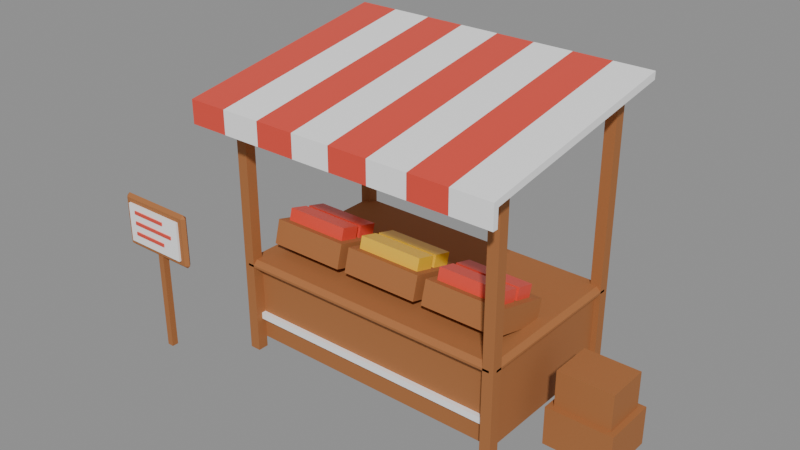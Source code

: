 # Source: market-stall.blend  (saved by Blender 5.3.31; exported with 4.5.12 LTS)
import bpy
from mathutils import Matrix  # noqa: F401  (used for matrix-valued properties, if any)

bpy.ops.wm.read_factory_settings(use_empty=True)
scene = bpy.context.scene
scene.name = 'Scene'

# ---- collections
col_market_stall = bpy.data.collections.new('market-stall'); scene.collection.children.link(col_market_stall)

# ---- materials (node trees are filled in below, after node groups)
mat_pal_wood = bpy.data.materials.new('pal_wood')
mat_pal_wood.diffuse_color = (0.3916, 0.147, 0.04519, 1.0)
mat_pal_white = bpy.data.materials.new('pal_white')
mat_pal_white.diffuse_color = (1.0, 1.0, 1.0, 1.0)
mat_pal_brick_red = bpy.data.materials.new('pal_brick_red')
mat_pal_brick_red.diffuse_color = (0.7991, 0.07227, 0.04519, 1.0)
mat_pal_sun_yellow = bpy.data.materials.new('pal_sun_yellow')
mat_pal_sun_yellow.diffuse_color = (0.9047, 0.552, 0.02956, 1.0)

# ---- material node trees
mat_pal_wood.use_nodes = True; mat_pal_wood.node_tree.nodes.clear()
_N = mat_pal_wood.node_tree.nodes; _L = mat_pal_wood.node_tree.links
n0 = _N.new('ShaderNodeBsdfPrincipled'); n0.name = 'Principled BSDF'; n0.location = (-200, 100)
n0.inputs[0].default_value = (0.3916, 0.147, 0.04519, 1.0)
n0.inputs[2].default_value = 0.8
n0.inputs[10].default_value = 0.005
n1 = _N.new('ShaderNodeOutputMaterial'); n1.name = 'Material Output'; n1.location = (200, 100)
_L.new(n0.outputs[0], n1.inputs[0])
n1.is_active_output = True
mat_pal_white.use_nodes = True; mat_pal_white.node_tree.nodes.clear()
_N = mat_pal_white.node_tree.nodes; _L = mat_pal_white.node_tree.links
n0 = _N.new('ShaderNodeBsdfPrincipled'); n0.name = 'Principled BSDF'; n0.location = (-200, 100)
n0.inputs[0].default_value = (1.0, 1.0, 1.0, 1.0)
n0.inputs[10].default_value = 0.005
n1 = _N.new('ShaderNodeOutputMaterial'); n1.name = 'Material Output'; n1.location = (200, 100)
_L.new(n0.outputs[0], n1.inputs[0])
n1.is_active_output = True
mat_pal_brick_red.use_nodes = True; mat_pal_brick_red.node_tree.nodes.clear()
_N = mat_pal_brick_red.node_tree.nodes; _L = mat_pal_brick_red.node_tree.links
n0 = _N.new('ShaderNodeBsdfPrincipled'); n0.name = 'Principled BSDF'; n0.location = (-200, 100)
n0.inputs[0].default_value = (0.7991, 0.07227, 0.04519, 1.0)
n0.inputs[2].default_value = 0.35
n0.inputs[10].default_value = 0.005
n1 = _N.new('ShaderNodeOutputMaterial'); n1.name = 'Material Output'; n1.location = (200, 100)
_L.new(n0.outputs[0], n1.inputs[0])
n1.is_active_output = True
mat_pal_sun_yellow.use_nodes = True; mat_pal_sun_yellow.node_tree.nodes.clear()
_N = mat_pal_sun_yellow.node_tree.nodes; _L = mat_pal_sun_yellow.node_tree.links
n0 = _N.new('ShaderNodeBsdfPrincipled'); n0.name = 'Principled BSDF'; n0.location = (-200, 100)
n0.inputs[0].default_value = (0.9047, 0.552, 0.02956, 1.0)
n0.inputs[2].default_value = 0.35
n0.inputs[10].default_value = 0.005
n1 = _N.new('ShaderNodeOutputMaterial'); n1.name = 'Material Output'; n1.location = (200, 100)
_L.new(n0.outputs[0], n1.inputs[0])
n1.is_active_output = True

# ---- meshes
me_market_stall = bpy.data.meshes.new('market-stall')
me_market_stall.from_pydata([(1.25, 0.75, 0.8), (-1.25, 0.75, 0.8), (1.25, -0.7, 0.8), (-1.25, -0.7, 0.8), (1.25, 0.75, 0.1), (-1.25, 0.75, 0.1), (1.25, -0.7, 0.1), (-1.25, -0.7, 0.1), (-1.26, -0.8, 0.84), (-1.3, -0.76, 0.84), (-1.26, -0.76, 0.8), (1.26, -0.8, 0.84), (1.26, -0.76, 0.8), (1.3, -0.76, 0.84), (-1.3, 0.76, 0.84), (-1.26, 0.8, 0.84), (-1.26, 0.76, 0.8), (1.26, 0.8, 0.84), (1.3, 0.76, 0.84), (1.26, 0.76, 0.8), (-1.3, -0.76, 0.86), (-1.26, -0.8, 0.86), (-1.26, -0.76, 0.9), (1.26, -0.8, 0.86), (1.3, -0.76, 0.86), (1.26, -0.76, 0.9), (-1.3, 0.76, 0.86), (-1.26, 0.76, 0.9), (-1.26, 0.8, 0.86), (1.3, 0.76, 0.86), (1.26, 0.8, 0.86), (1.26, 0.76, 0.9), (-1.25, -0.74, 0.3), (1.25, -0.74, 0.3), (-1.25, -0.7, 0.3), (1.25, -0.7, 0.3), (-1.25, -0.74, 0.36), (1.25, -0.74, 0.36), (-1.25, -0.7, 0.36), (1.25, -0.7, 0.36), (-1.3, -0.8, 0.0), (-1.2, -0.8, 0.0), (-1.3, -0.7, 0.0), (-1.2, -0.7, 0.0), (-1.3, -0.8, 2.3), (-1.2, -0.8, 2.3), (-1.3, -0.7, 2.3), (-1.2, -0.7, 2.3), (-1.3, 0.7, 0.0), (-1.2, 0.7, 0.0), (-1.3, 0.8, 0.0), (-1.2, 0.8, 0.0), (-1.3, 0.7, 2.6), (-1.2, 0.7, 2.6), (-1.3, 0.8, 2.6), (-1.2, 0.8, 2.6), (1.2, -0.8, 0.0), (1.3, -0.8, 0.0), (1.2, -0.7, 0.0), (1.3, -0.7, 0.0), (1.2, -0.8, 2.3), (1.3, -0.8, 2.3), (1.2, -0.7, 2.3), (1.3, -0.7, 2.3), (1.2, 0.7, 0.0), (1.3, 0.7, 0.0), (1.2, 0.8, 0.0), (1.3, 0.8, 0.0), (1.2, 0.7, 2.6), (1.3, 0.7, 2.6), (1.2, 0.8, 2.6), (1.3, 0.8, 2.6), (-1.45, -1.1, 2.18), (-1.45, -1.05, 2.18), (-1.45, -1.05, 2.34), (-1.45, 0.95, 2.65), (-1.45, 0.95, 2.72), (-1.45, -1.1, 2.39), (-1.087, -1.1, 2.18), (-1.087, -1.05, 2.18), (-1.087, -1.05, 2.34), (-1.087, 0.95, 2.65), (-1.087, 0.95, 2.72), (-1.087, -1.1, 2.39), (-0.725, -1.1, 2.18), (-0.725, -1.05, 2.18), (-0.725, -1.05, 2.34), (-0.725, 0.95, 2.65), (-0.725, 0.95, 2.72), (-0.725, -1.1, 2.39), (-0.3625, -1.1, 2.18), (-0.3625, -1.05, 2.18), (-0.3625, -1.05, 2.34), (-0.3625, 0.95, 2.65), (-0.3625, 0.95, 2.72), (-0.3625, -1.1, 2.39), (-5.551e-17, -1.05, 2.18), (-5.551e-17, 0.95, 2.65), (0.0, -1.1, 2.18), (0.0, -1.05, 2.34), (0.0, 0.95, 2.72), (0.0, -1.1, 2.39), (0.3625, -1.1, 2.18), (0.3625, -1.05, 2.18), (0.3625, -1.05, 2.34), (0.3625, 0.95, 2.65), (0.3625, 0.95, 2.72), (0.3625, -1.1, 2.39), (0.725, -1.1, 2.18), (0.725, -1.05, 2.18), (0.725, -1.05, 2.34), (0.725, 0.95, 2.65), (0.725, 0.95, 2.72), (0.725, -1.1, 2.39), (1.087, -1.1, 2.18), (1.087, -1.05, 2.18), (1.087, -1.05, 2.34), (1.087, 0.95, 2.65), (1.087, 0.95, 2.72), (1.087, -1.1, 2.39), (1.45, -1.1, 2.18), (1.45, -1.05, 2.18), (1.45, -1.05, 2.34), (1.45, 0.95, 2.65), (1.45, 0.95, 2.72), (1.45, -1.1, 2.39), (-1.16, -0.5705, 0.9925), (-0.44, -0.5705, 0.9925), (-1.16, -0.02954, 0.8475), (-0.44, -0.02954, 0.8475), (-1.16, -0.5135, 1.205), (-0.44, -0.5135, 1.205), (-1.16, 0.0274, 1.06), (-0.44, 0.0274, 1.06), (-1.1, -0.4511, 1.168), (-0.5, -0.4511, 1.168), (-1.1, -0.2772, 1.121), (-0.5, -0.2772, 1.121), (-1.1, -0.4174, 1.293), (-0.5, -0.4174, 1.293), (-1.1, -0.2436, 1.247), (-0.5, -0.2436, 1.247), (-1.1, -0.2386, 1.111), (-0.5, -0.2386, 1.111), (-1.1, -0.06471, 1.064), (-0.5, -0.06471, 1.064), (-1.1, -0.2049, 1.236), (-0.5, -0.2049, 1.236), (-1.1, -0.03106, 1.19), (-0.5, -0.03106, 1.19), (-0.36, -0.5705, 0.9925), (0.36, -0.5705, 0.9925), (-0.36, -0.02954, 0.8475), (0.36, -0.02954, 0.8475), (-0.36, -0.5135, 1.205), (0.36, -0.5135, 1.205), (-0.36, 0.0274, 1.06), (0.36, 0.0274, 1.06), (-0.3, -0.4511, 1.168), (0.3, -0.4511, 1.168), (-0.3, -0.2772, 1.121), (0.3, -0.2772, 1.121), (-0.3, -0.4174, 1.293), (0.3, -0.4174, 1.293), (-0.3, -0.2436, 1.247), (0.3, -0.2436, 1.247), (-0.3, -0.2386, 1.111), (0.3, -0.2386, 1.111), (-0.3, -0.06471, 1.064), (0.3, -0.06471, 1.064), (-0.3, -0.2049, 1.236), (0.3, -0.2049, 1.236), (-0.3, -0.03106, 1.19), (0.3, -0.03106, 1.19), (0.44, -0.5705, 0.9925), (1.16, -0.5705, 0.9925), (0.44, -0.02954, 0.8475), (1.16, -0.02954, 0.8475), (0.44, -0.5135, 1.205), (1.16, -0.5135, 1.205), (0.44, 0.0274, 1.06), (1.16, 0.0274, 1.06), (0.5, -0.4511, 1.168), (1.1, -0.4511, 1.168), (0.5, -0.2772, 1.121), (1.1, -0.2772, 1.121), (0.5, -0.4174, 1.293), (1.1, -0.4174, 1.293), (0.5, -0.2436, 1.247), (1.1, -0.2436, 1.247), (0.5, -0.2386, 1.111), (1.1, -0.2386, 1.111), (0.5, -0.06471, 1.064), (1.1, -0.06471, 1.064), (0.5, -0.2049, 1.236), (1.1, -0.2049, 1.236), (0.5, -0.03106, 1.19), (1.1, -0.03106, 1.19), (1.45, -0.3, 0.0), (2.05, -0.3, 0.0), (1.45, 0.2, 0.0), (2.05, 0.2, 0.0), (1.45, -0.3, 0.35), (2.05, -0.3, 0.35), (1.45, 0.2, 0.35), (2.05, 0.2, 0.35), (1.5, -0.25, 0.35), (2.0, -0.25, 0.35), (1.5, 0.15, 0.35), (2.0, 0.15, 0.35), (1.5, -0.25, 0.68), (2.0, -0.25, 0.68), (1.5, 0.15, 0.68), (2.0, 0.15, 0.68), (-1.9, -1.25, 0.0), (-1.84, -1.25, 0.0), (-1.9, -1.19, 0.0), (-1.84, -1.19, 0.0), (-1.9, -1.25, 1.0), (-1.84, -1.25, 1.0), (-1.9, -1.19, 1.0), (-1.84, -1.19, 1.0), (-1.57, -1.27, 1.33), (-2.18, -1.27, 1.33), (-1.57, -1.29, 1.33), (-2.18, -1.29, 1.33), (-1.57, -1.27, 0.97), (-2.18, -1.27, 0.97), (-1.57, -1.29, 0.97), (-2.18, -1.29, 0.97), (-2.22, -1.27, 0.93), (-2.25, -1.24, 0.93), (-2.22, -1.24, 0.9), (-1.53, -1.27, 0.93), (-1.53, -1.24, 0.9), (-1.5, -1.24, 0.93), (-2.22, -1.21, 0.93), (-1.53, -1.21, 0.93), (-2.25, -1.24, 1.37), (-2.22, -1.27, 1.37), (-2.22, -1.24, 1.4), (-1.53, -1.27, 1.37), (-1.5, -1.24, 1.37), (-1.53, -1.24, 1.4), (-2.22, -1.21, 1.37), (-1.53, -1.21, 1.37), (-2.1, -1.3, 1.25), (-1.75, -1.3, 1.25), (-2.1, -1.29, 1.25), (-1.75, -1.29, 1.25), (-2.1, -1.3, 1.28), (-1.75, -1.3, 1.28), (-2.1, -1.29, 1.28), (-1.75, -1.29, 1.28), (-2.1, -1.3, 1.15), (-1.65, -1.3, 1.15), (-2.1, -1.29, 1.15), (-1.65, -1.29, 1.15), (-2.1, -1.3, 1.18), (-1.65, -1.3, 1.18), (-2.1, -1.29, 1.18), (-1.65, -1.29, 1.18), (-2.1, -1.3, 1.05), (-1.75, -1.3, 1.05), (-2.1, -1.29, 1.05), (-1.75, -1.29, 1.05), (-2.1, -1.3, 1.08), (-1.75, -1.3, 1.08), (-2.1, -1.29, 1.08), (-1.75, -1.29, 1.08)], [], [(7, 3, 1, 5), (7, 6, 2, 3), (3, 2, 0, 1), (7, 5, 4, 6), (6, 4, 0, 2), (5, 1, 0, 4), (8, 9, 10), (11, 12, 13), (14, 15, 16), (17, 18, 19), (20, 21, 22), (23, 24, 25), (26, 27, 28), (29, 30, 31), (11, 8, 10, 12), (9, 14, 16, 10), (15, 17, 19, 16), (18, 13, 12, 19), (26, 20, 22, 27), (21, 23, 25, 22), (24, 29, 31, 25), (30, 28, 27, 31), (20, 9, 8, 21), (13, 24, 23, 11), (14, 26, 28, 15), (29, 18, 17, 30), (8, 11, 23, 21), (10, 16, 19, 12), (9, 20, 26, 14), (13, 18, 29, 24), (15, 28, 30, 17), (22, 25, 31, 27), (32, 34, 35, 33), (36, 37, 39, 38), (32, 33, 37, 36), (34, 38, 39, 35), (32, 36, 38, 34), (33, 35, 39, 37), (40, 42, 43, 41), (44, 45, 47, 46), (40, 41, 45, 44), (42, 46, 47, 43), (40, 44, 46, 42), (41, 43, 47, 45), (48, 50, 51, 49), (52, 53, 55, 54), (48, 49, 53, 52), (50, 54, 55, 51), (48, 52, 54, 50), (49, 51, 55, 53), (56, 58, 59, 57), (60, 61, 63, 62), (56, 57, 61, 60), (58, 62, 63, 59), (56, 60, 62, 58), (57, 59, 63, 61), (64, 66, 67, 65), (68, 69, 71, 70), (64, 65, 69, 68), (66, 70, 71, 67), (64, 68, 70, 66), (65, 67, 71, 69), (77, 76, 75, 74, 73, 72), (78, 79, 80, 81, 82, 83), (72, 73, 79, 78), (73, 74, 80, 79), (74, 75, 81, 80), (75, 76, 82, 81), (76, 77, 83, 82), (77, 72, 78, 83), (84, 85, 86, 87, 88, 89), (78, 79, 85, 84), (79, 80, 86, 85), (80, 81, 87, 86), (81, 82, 88, 87), (82, 83, 89, 88), (83, 78, 84, 89), (90, 91, 92, 93, 94, 95), (84, 85, 91, 90), (85, 86, 92, 91), (86, 87, 93, 92), (87, 88, 94, 93), (88, 89, 95, 94), (89, 84, 90, 95), (98, 96, 99, 97, 100, 101), (90, 91, 96, 98), (91, 92, 99, 96), (92, 93, 97, 99), (93, 94, 100, 97), (94, 95, 101, 100), (95, 90, 98, 101), (102, 103, 104, 105, 106, 107), (98, 96, 103, 102), (96, 99, 104, 103), (99, 97, 105, 104), (97, 100, 106, 105), (100, 101, 107, 106), (101, 98, 102, 107), (108, 109, 110, 111, 112, 113), (102, 103, 109, 108), (103, 104, 110, 109), (104, 105, 111, 110), (105, 106, 112, 111), (106, 107, 113, 112), (107, 102, 108, 113), (114, 115, 116, 117, 118, 119), (108, 109, 115, 114), (109, 110, 116, 115), (110, 111, 117, 116), (111, 112, 118, 117), (112, 113, 119, 118), (113, 108, 114, 119), (120, 121, 122, 123, 124, 125), (114, 115, 121, 120), (115, 116, 122, 121), (116, 117, 123, 122), (117, 118, 124, 123), (118, 119, 125, 124), (119, 114, 120, 125), (126, 128, 129, 127), (130, 131, 133, 132), (126, 127, 131, 130), (128, 132, 133, 129), (126, 130, 132, 128), (127, 129, 133, 131), (134, 136, 137, 135), (138, 139, 141, 140), (134, 135, 139, 138), (136, 140, 141, 137), (134, 138, 140, 136), (135, 137, 141, 139), (142, 144, 145, 143), (146, 147, 149, 148), (142, 143, 147, 146), (144, 148, 149, 145), (142, 146, 148, 144), (143, 145, 149, 147), (150, 152, 153, 151), (154, 155, 157, 156), (150, 151, 155, 154), (152, 156, 157, 153), (150, 154, 156, 152), (151, 153, 157, 155), (158, 160, 161, 159), (162, 163, 165, 164), (158, 159, 163, 162), (160, 164, 165, 161), (158, 162, 164, 160), (159, 161, 165, 163), (166, 168, 169, 167), (170, 171, 173, 172), (166, 167, 171, 170), (168, 172, 173, 169), (166, 170, 172, 168), (167, 169, 173, 171), (174, 176, 177, 175), (178, 179, 181, 180), (174, 175, 179, 178), (176, 180, 181, 177), (174, 178, 180, 176), (175, 177, 181, 179), (182, 184, 185, 183), (186, 187, 189, 188), (182, 183, 187, 186), (184, 188, 189, 185), (182, 186, 188, 184), (183, 185, 189, 187), (190, 192, 193, 191), (194, 195, 197, 196), (190, 191, 195, 194), (192, 196, 197, 193), (190, 194, 196, 192), (191, 193, 197, 195), (198, 200, 201, 199), (202, 203, 205, 204), (198, 199, 203, 202), (200, 204, 205, 201), (198, 202, 204, 200), (199, 201, 205, 203), (206, 208, 209, 207), (210, 211, 213, 212), (206, 207, 211, 210), (208, 212, 213, 209), (206, 210, 212, 208), (207, 209, 213, 211), (214, 216, 217, 215), (218, 219, 221, 220), (214, 215, 219, 218), (216, 220, 221, 217), (214, 218, 220, 216), (215, 217, 221, 219), (229, 228, 224, 225), (229, 227, 226, 228), (228, 226, 222, 224), (229, 225, 223, 227), (227, 223, 222, 226), (225, 224, 222, 223), (230, 231, 232), (233, 234, 235), (231, 236, 232), (237, 235, 234), (238, 239, 240), (241, 242, 243), (238, 240, 244), (242, 245, 243), (233, 230, 232, 234), (236, 237, 234, 232), (239, 241, 243, 240), (245, 244, 240, 243), (238, 231, 230, 239), (235, 242, 241, 233), (231, 238, 244, 236), (242, 235, 237, 245), (230, 233, 241, 239), (236, 244, 245, 237), (246, 248, 249, 247), (250, 251, 253, 252), (246, 247, 251, 250), (248, 252, 253, 249), (246, 250, 252, 248), (247, 249, 253, 251), (254, 256, 257, 255), (258, 259, 261, 260), (254, 255, 259, 258), (256, 260, 261, 257), (254, 258, 260, 256), (255, 257, 261, 259), (262, 264, 265, 263), (266, 267, 269, 268), (262, 263, 267, 266), (264, 268, 269, 265), (262, 266, 268, 264), (263, 265, 269, 267)])
me_market_stall.polygons.foreach_set('material_index', [0, 0, 0, 0, 0, 0, 0, 0, 0, 0, 0, 0, 0, 0, 0, 0, 0, 0, 0, 0, 0, 0, 0, 0, 0, 0, 0, 0, 0, 0, 0, 0, 1, 1, 1, 1, 1, 1, 0, 0, 0, 0, 0, 0, 0, 0, 0, 0, 0, 0, 0, 0, 0, 0, 0, 0, 0, 0, 0, 0, 0, 0, 2, 2, 2, 2, 2, 2, 2, 2, 1, 1, 1, 1, 1, 1, 1, 2, 2, 2, 2, 2, 2, 2, 1, 1, 1, 1, 1, 1, 1, 2, 2, 2, 2, 2, 2, 2, 1, 1, 1, 1, 1, 1, 1, 2, 2, 2, 2, 2, 2, 2, 1, 1, 1, 1, 1, 1, 1, 0, 0, 0, 0, 0, 0, 2, 2, 2, 2, 2, 2, 2, 2, 2, 2, 2, 2, 0, 0, 0, 0, 0, 0, 3, 3, 3, 3, 3, 3, 3, 3, 3, 3, 3, 3, 0, 0, 0, 0, 0, 0, 2, 2, 2, 2, 2, 2, 2, 2, 2, 2, 2, 2, 0, 0, 0, 0, 0, 0, 0, 0, 0, 0, 0, 0, 0, 0, 0, 0, 0, 0, 1, 1, 1, 1, 1, 1, 0, 0, 0, 0, 0, 0, 0, 0, 0, 0, 0, 0, 0, 0, 0, 0, 0, 0, 2, 2, 2, 2, 2, 2, 2, 2, 2, 2, 2, 2, 2, 2, 2, 2, 2, 2])
me_market_stall.materials.append(mat_pal_wood)
me_market_stall.materials.append(mat_pal_white)
me_market_stall.materials.append(mat_pal_brick_red)
me_market_stall.materials.append(mat_pal_sun_yellow)
me_market_stall.update()

# ---- objects
ob_market_stall = bpy.data.objects.new('market-stall', me_market_stall)

# ---- transforms, parenting, visibility, modifiers, constraints
ob_market_stall.location = (0.0, 0.0, 0.0)

# ---- collection membership
col_market_stall.objects.link(ob_market_stall)

# ---- scene / render settings (as saved in the file)
scene.frame_start = 1; scene.frame_end = 250; scene.frame_set(1)
scene.render.engine = 'BLENDER_EEVEE_NEXT'
scene.render.bake_bias = 0.0
scene.render.bake_samples = 0
scene.render.compositor_device = 'GPU'
scene.eevee.use_volume_custom_range = False
scene.eevee.fast_gi_thickness_near = 0.1
scene.eevee.fast_gi_thickness_far = 0.0
scene.eevee.ray_tracing_options.screen_trace_thickness = 0.1
bpy.context.view_layer.update()

# ---- added for rendering (the .blend has no active camera and no usable light): camera, sun + grey world if the file has none
cam_auto = bpy.data.cameras.new('AutoCamera')
cam_auto.lens = 50.0
cam_auto.sensor_width = 36.0
cam_auto.clip_end = 1000.0
ob_auto_camera = bpy.data.objects.new('AutoCamera', cam_auto)
scene.collection.objects.link(ob_auto_camera)
ob_auto_camera.location = (5.04735, -6.35182, 5.47788)
ob_auto_camera.rotation_euler = (1.09748, -7.21219e-08, 0.694738)
scene.camera = ob_auto_camera
light_auto_sun = bpy.data.lights.new('AutoSun', 'SUN')
light_auto_sun.energy = 3.0
light_auto_sun.angle = 0.0523599
ob_auto_sun = bpy.data.objects.new('AutoSun', light_auto_sun)
scene.collection.objects.link(ob_auto_sun)
ob_auto_sun.rotation_euler = (0.872665, 0.174533, 0.523599)
if scene.world is None:
    world_auto = bpy.data.worlds.new('AutoWorld')
    world_auto.color = (0.3, 0.3, 0.3)
    scene.world = world_auto
bpy.context.view_layer.update()
